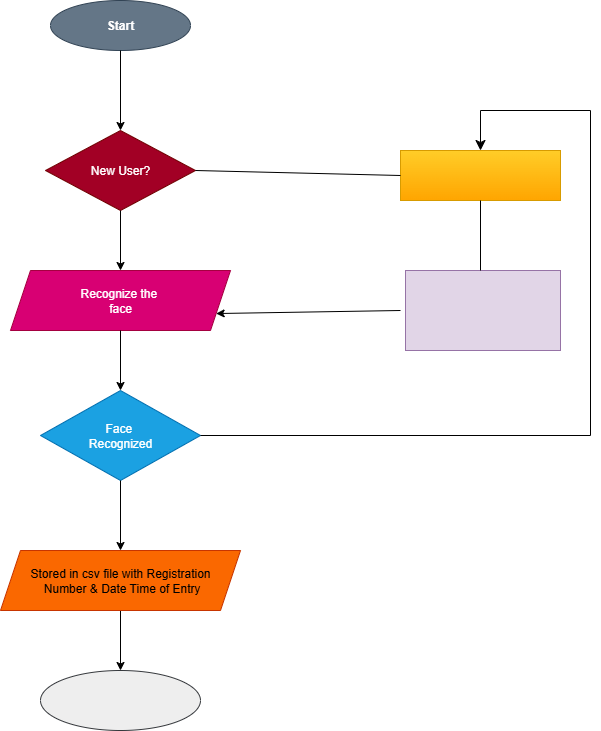

The diagram above was exported from draw.io. Its source (the exported page's mxGraphModel, read from the mxfile embedded in the PNG):
<mxGraphModel dx="1042" dy="596" grid="1" gridSize="10" guides="1" tooltips="1" connect="1" arrows="1" fold="1" page="1" pageScale="1" pageWidth="850" pageHeight="1100" background="none" math="0" shadow="0">
  <root>
    <mxCell id="0" />
    <mxCell id="1" parent="0" />
    <mxCell id="gGzCA1viMEmhiED_XJV7-1" value="&lt;b&gt;Start&lt;/b&gt;" style="ellipse;whiteSpace=wrap;html=1;fillColor=#647687;strokeColor=#314354;fontColor=#ffffff;" vertex="1" parent="1">
      <mxGeometry x="210" y="10" width="140" height="50" as="geometry" />
    </mxCell>
    <mxCell id="gGzCA1viMEmhiED_XJV7-2" value="&lt;div&gt;New User?&lt;/div&gt;" style="rhombus;whiteSpace=wrap;html=1;fillColor=light-dark(#a20025, #75001b);fontColor=#ffffff;strokeColor=#6F0000;" vertex="1" parent="1">
      <mxGeometry x="205" y="140" width="150" height="80" as="geometry" />
    </mxCell>
    <mxCell id="gGzCA1viMEmhiED_XJV7-3" value="Recognize the&amp;nbsp;&lt;div&gt;face&lt;/div&gt;" style="shape=parallelogram;perimeter=parallelogramPerimeter;whiteSpace=wrap;html=1;fixedSize=1;fillColor=light-dark(#d80073, #c61096);fontColor=#ffffff;strokeColor=#A50040;" vertex="1" parent="1">
      <mxGeometry x="170" y="280" width="220" height="60" as="geometry" />
    </mxCell>
    <mxCell id="gGzCA1viMEmhiED_XJV7-4" value="Face&amp;nbsp;&lt;div&gt;Recognized&lt;/div&gt;" style="rhombus;whiteSpace=wrap;html=1;fillColor=#1ba1e2;fontColor=#ffffff;strokeColor=#006EAF;" vertex="1" parent="1">
      <mxGeometry x="200" y="400" width="160" height="90" as="geometry" />
    </mxCell>
    <mxCell id="gGzCA1viMEmhiED_XJV7-6" value="" style="ellipse;whiteSpace=wrap;html=1;fillColor=light-dark(#eeeeee, #b0a6a6);strokeColor=#36393d;fillStyle=solid;" vertex="1" parent="1">
      <mxGeometry x="200" y="680" width="160" height="60" as="geometry" />
    </mxCell>
    <mxCell id="gGzCA1viMEmhiED_XJV7-7" value="" style="rounded=0;whiteSpace=wrap;html=1;fillColor=light-dark(#ffcd28, #e1bd47);fillStyle=solid;gradientColor=light-dark(#ffa500, #d7af65);strokeColor=#d79b00;" vertex="1" parent="1">
      <mxGeometry x="560" y="160" width="160" height="50" as="geometry" />
    </mxCell>
    <mxCell id="gGzCA1viMEmhiED_XJV7-8" value="" style="rounded=0;whiteSpace=wrap;html=1;fillColor=light-dark(#e1d5e7, #ba88d3);strokeColor=#9673a6;" vertex="1" parent="1">
      <mxGeometry x="565" y="280" width="155" height="80" as="geometry" />
    </mxCell>
    <mxCell id="gGzCA1viMEmhiED_XJV7-9" value="" style="endArrow=classic;html=1;rounded=0;exitX=0.5;exitY=1;exitDx=0;exitDy=0;entryX=0.5;entryY=0;entryDx=0;entryDy=0;" edge="1" parent="1" source="gGzCA1viMEmhiED_XJV7-1" target="gGzCA1viMEmhiED_XJV7-2">
      <mxGeometry width="50" height="50" relative="1" as="geometry">
        <mxPoint x="410" y="240" as="sourcePoint" />
        <mxPoint x="280" y="130" as="targetPoint" />
      </mxGeometry>
    </mxCell>
    <mxCell id="gGzCA1viMEmhiED_XJV7-10" value="" style="endArrow=classic;html=1;rounded=0;entryX=0.5;entryY=0;entryDx=0;entryDy=0;exitX=0.5;exitY=1;exitDx=0;exitDy=0;" edge="1" parent="1" source="gGzCA1viMEmhiED_XJV7-2" target="gGzCA1viMEmhiED_XJV7-3">
      <mxGeometry width="50" height="50" relative="1" as="geometry">
        <mxPoint x="410" y="240" as="sourcePoint" />
        <mxPoint x="460" y="190" as="targetPoint" />
      </mxGeometry>
    </mxCell>
    <mxCell id="gGzCA1viMEmhiED_XJV7-11" value="" style="endArrow=classic;html=1;rounded=0;entryX=0.5;entryY=0;entryDx=0;entryDy=0;exitX=0.5;exitY=1;exitDx=0;exitDy=0;" edge="1" parent="1" source="gGzCA1viMEmhiED_XJV7-3" target="gGzCA1viMEmhiED_XJV7-4">
      <mxGeometry width="50" height="50" relative="1" as="geometry">
        <mxPoint x="410" y="240" as="sourcePoint" />
        <mxPoint x="460" y="190" as="targetPoint" />
      </mxGeometry>
    </mxCell>
    <mxCell id="gGzCA1viMEmhiED_XJV7-12" value="" style="endArrow=classic;html=1;rounded=0;entryX=0.5;entryY=0;entryDx=0;entryDy=0;exitX=0.5;exitY=1;exitDx=0;exitDy=0;" edge="1" parent="1" source="gGzCA1viMEmhiED_XJV7-4">
      <mxGeometry width="50" height="50" relative="1" as="geometry">
        <mxPoint x="410" y="500" as="sourcePoint" />
        <mxPoint x="280" y="560" as="targetPoint" />
      </mxGeometry>
    </mxCell>
    <mxCell id="gGzCA1viMEmhiED_XJV7-13" value="" style="endArrow=classic;html=1;rounded=0;entryX=0.5;entryY=0;entryDx=0;entryDy=0;exitX=0.5;exitY=1;exitDx=0;exitDy=0;" edge="1" parent="1" target="gGzCA1viMEmhiED_XJV7-6">
      <mxGeometry width="50" height="50" relative="1" as="geometry">
        <mxPoint x="280" y="620" as="sourcePoint" />
        <mxPoint x="460" y="450" as="targetPoint" />
      </mxGeometry>
    </mxCell>
    <mxCell id="gGzCA1viMEmhiED_XJV7-14" value="" style="endArrow=classic;html=1;rounded=0;entryX=1;entryY=0.75;entryDx=0;entryDy=0;" edge="1" parent="1" target="gGzCA1viMEmhiED_XJV7-3">
      <mxGeometry width="50" height="50" relative="1" as="geometry">
        <mxPoint x="560" y="320" as="sourcePoint" />
        <mxPoint x="460" y="350" as="targetPoint" />
      </mxGeometry>
    </mxCell>
    <mxCell id="gGzCA1viMEmhiED_XJV7-17" value="" style="endArrow=none;html=1;rounded=0;exitX=1;exitY=0.5;exitDx=0;exitDy=0;entryX=0;entryY=0.5;entryDx=0;entryDy=0;" edge="1" parent="1" source="gGzCA1viMEmhiED_XJV7-2" target="gGzCA1viMEmhiED_XJV7-7">
      <mxGeometry width="50" height="50" relative="1" as="geometry">
        <mxPoint x="410" y="410" as="sourcePoint" />
        <mxPoint x="460" y="360" as="targetPoint" />
      </mxGeometry>
    </mxCell>
    <mxCell id="gGzCA1viMEmhiED_XJV7-18" value="" style="endArrow=none;html=1;rounded=0;entryX=0.5;entryY=1;entryDx=0;entryDy=0;" edge="1" parent="1" target="gGzCA1viMEmhiED_XJV7-7">
      <mxGeometry width="50" height="50" relative="1" as="geometry">
        <mxPoint x="640" y="280" as="sourcePoint" />
        <mxPoint x="660" y="210" as="targetPoint" />
      </mxGeometry>
    </mxCell>
    <mxCell id="gGzCA1viMEmhiED_XJV7-20" value="" style="edgeStyle=segmentEdgeStyle;endArrow=classic;html=1;curved=0;rounded=0;endSize=8;startSize=8;exitX=1;exitY=0.5;exitDx=0;exitDy=0;" edge="1" parent="1" source="gGzCA1viMEmhiED_XJV7-4">
      <mxGeometry width="50" height="50" relative="1" as="geometry">
        <mxPoint x="810" y="470" as="sourcePoint" />
        <mxPoint x="640" y="160" as="targetPoint" />
        <Array as="points">
          <mxPoint x="750" y="445" />
          <mxPoint x="750" y="120" />
          <mxPoint x="640" y="120" />
        </Array>
      </mxGeometry>
    </mxCell>
    <mxCell id="gGzCA1viMEmhiED_XJV7-21" value="&lt;font&gt;Stored in csv file with Registration&lt;/font&gt;&lt;div&gt;&lt;font&gt;&amp;nbsp;Number &amp;amp; Date Time of Entry&lt;/font&gt;&lt;/div&gt;" style="shape=parallelogram;perimeter=parallelogramPerimeter;whiteSpace=wrap;html=1;fixedSize=1;fillColor=light-dark(#fa6800, #ed6f07);fontColor=#000000;strokeColor=#C73500;" vertex="1" parent="1">
      <mxGeometry x="160" y="560" width="240" height="60" as="geometry" />
    </mxCell>
  </root>
</mxGraphModel>